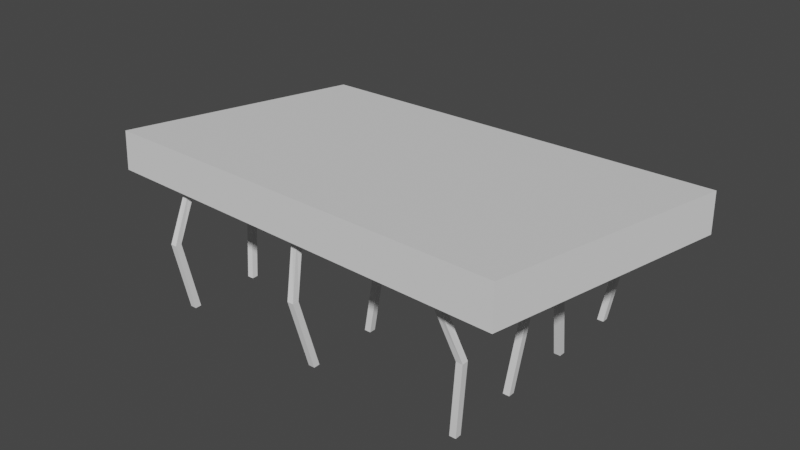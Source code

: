 # Source: awning_damage_50_pct.blend  (saved by Blender 2.90.8; exported with 4.5.12 LTS)
import bpy
from mathutils import Matrix  # noqa: F401  (used for matrix-valued properties, if any)

bpy.ops.wm.read_factory_settings(use_empty=True)
scene = bpy.context.scene
scene.name = 'Scene'

# ---- collections
col_collection = bpy.data.collections.new('Collection'); scene.collection.children.link(col_collection)

# ---- world
world_world = bpy.data.worlds.new('World'); scene.world = world_world
world_world.use_nodes = True; world_world.node_tree.nodes.clear()
_N = world_world.node_tree.nodes; _L = world_world.node_tree.links
n0 = _N.new('ShaderNodeOutputWorld'); n0.name = 'World Output'; n0.location = (300, 300)
n1 = _N.new('ShaderNodeBackground'); n1.name = 'Background'; n1.location = (10, 300)
n1.inputs[0].default_value = (0.05088, 0.05088, 0.05088, 1.0)
_L.new(n1.outputs[0], n0.inputs[0])
n0.is_active_output = True
world_world.color = (0.05088, 0.05088, 0.05088)
world_world.use_sun_shadow = False
world_world.sun_shadow_jitter_overblur = 0.0

# ---- meshes
me_cube_001 = bpy.data.meshes.new('Cube.001')
me_cube_001.from_pydata([(-5.767, -2.554, -0.5542), (-5.816, -2.475, 0.3502), (-5.021, 3.746, -1.065), (-5.071, 3.825, -0.1602), (5.052, -3.778, 0.1492), (5.002, -3.699, 1.054), (5.798, 2.522, -0.3611), (5.748, 2.601, 0.5433), (-3.709, 2.499, -3.199), (-3.376, 2.884, -0.7859), (-3.709, 2.651, -3.199), (-3.358, 3.034, -0.798), (-3.557, 2.499, -3.199), (-3.225, 2.867, -0.7761), (-3.557, 2.651, -3.199), (-3.207, 3.017, -0.7882), (-3.709, 0.7739, -3.199), (-3.578, 1.176, -0.6475), (-3.709, 0.9256, -3.199), (-3.56, 1.326, -0.6597), (-3.557, 0.7739, -3.199), (-3.427, 1.159, -0.6377), (-3.557, 0.9256, -3.199), (-3.41, 1.309, -0.6499), (-3.709, -1.063, -3.199), (-3.793, -0.6428, -0.5002), (-3.709, -0.9116, -3.199), (-3.775, -0.4927, -0.5123), (-3.557, -1.063, -3.199), (-3.643, -0.6598, -0.4904), (-3.557, -0.9116, -3.199), (-3.625, -0.5097, -0.5026), (-3.709, -2.789, -3.199), (-3.995, -2.351, -0.3618), (-3.709, -2.637, -3.199), (-3.977, -2.201, -0.374), (-3.557, -2.789, -3.199), (-3.845, -2.368, -0.352), (-3.557, -2.637, -3.199), (-3.827, -2.218, -0.3642), (-0.08423, 2.499, -3.199), (0.2188, 2.477, -0.5521), (-0.08423, 2.651, -3.199), (0.2366, 2.627, -0.5643), (0.06746, 2.499, -3.199), (0.3692, 2.46, -0.5424), (0.06746, 2.651, -3.199), (0.387, 2.61, -0.5545), (-0.08423, 0.7739, -3.199), (0.01665, 0.7693, -0.4138), (-0.08423, 0.9256, -3.199), (0.03443, 0.9194, -0.426), (0.06746, 0.7739, -3.199), (0.1671, 0.7523, -0.404), (0.06746, 0.9256, -3.199), (0.1848, 0.9024, -0.4162), (-0.08423, -1.063, -3.199), (-0.1986, -1.049, -0.2665), (-0.08423, -0.9116, -3.199), (-0.1808, -0.8992, -0.2786), (0.06746, -1.063, -3.199), (-0.0482, -1.066, -0.2567), (0.06746, -0.9116, -3.199), (-0.03043, -0.9162, -0.2689), (-0.08423, -2.789, -3.199), (-0.4008, -2.757, -0.1281), (-0.08423, -2.637, -3.199), (-0.383, -2.607, -0.1403), (0.06746, -2.789, -3.199), (-0.2504, -2.774, -0.1183), (0.06746, -2.637, -3.199), (-0.2326, -2.624, -0.1305), (3.521, 2.499, -3.199), (3.794, 2.073, -0.3197), (3.521, 2.651, -3.199), (3.812, 2.223, -0.3319), (3.673, 2.499, -3.199), (3.944, 2.056, -0.3099), (3.673, 2.651, -3.199), (3.962, 2.206, -0.3221), (3.521, 0.7739, -3.199), (3.592, 0.3649, -0.1813), (3.521, 0.9256, -3.199), (3.61, 0.5151, -0.1935), (3.673, 0.7739, -3.199), (3.742, 0.3479, -0.1716), (3.673, 0.9256, -3.199), (3.76, 0.4981, -0.1837), (3.521, -1.063, -3.199), (3.376, -1.454, -0.03402), (3.521, -0.9116, -3.199), (3.394, -1.304, -0.04618), (3.673, -1.063, -3.199), (3.527, -1.471, -0.02424), (3.673, -0.9116, -3.199), (3.545, -1.321, -0.0364), (3.521, -2.789, -3.199), (3.174, -3.162, 0.1043), (3.521, -2.637, -3.199), (3.192, -3.011, 0.09217), (3.673, -2.789, -3.199), (3.325, -3.179, 0.1141), (3.673, -2.637, -3.199), (3.342, -3.028, 0.102), (-3.866, -3.038, -1.603), (-3.866, -2.886, -1.603), (-3.715, -2.886, -1.603), (-3.715, -3.038, -1.603), (-0.2091, -3.174, -1.569), (-0.2091, -3.022, -1.569), (-0.05745, -3.022, -1.569), (-0.05745, -3.174, -1.569), (3.643, -2.809, -1.49), (3.643, -2.657, -1.49), (3.795, -2.657, -1.49), (3.795, -2.809, -1.49), (3.696, -0.8836, -1.449), (3.696, -0.7319, -1.449), (3.848, -0.7319, -1.449), (3.848, -0.8836, -1.449), (3.665, 0.3672, -1.611), (3.665, 0.5189, -1.611), (3.816, 0.5189, -1.611), (3.816, 0.3672, -1.611), (0.1963, 0.6308, -1.435), (0.1963, 0.7825, -1.435), (0.348, 0.7825, -1.435), (0.348, 0.6308, -1.435), (0.1825, -1.038, -1.537), (0.1825, -0.8864, -1.537), (0.3342, -0.8864, -1.537), (0.3342, -1.038, -1.537), (-0.09159, 2.713, -1.621), (-0.09159, 2.865, -1.621), (0.0601, 2.865, -1.621), (0.0601, 2.713, -1.621), (-3.964, -0.7215, -1.541), (-3.964, -0.5698, -1.541), (-3.812, -0.5698, -1.541), (-3.812, -0.7215, -1.541), (-3.709, 0.7739, -1.47), (-3.709, 0.9256, -1.47), (-3.557, 0.9256, -1.47), (-3.557, 0.7739, -1.47), (-3.734, 2.868, -2.078), (-3.734, 3.02, -2.078), (-3.583, 3.02, -2.078), (-3.583, 2.868, -2.078), (3.746, 2.672, -1.64), (3.758, 2.822, -1.648), (3.909, 2.811, -1.641), (3.897, 2.66, -1.633)], [], [(0, 1, 3, 2), (2, 3, 7, 6), (6, 7, 5, 4), (4, 5, 1, 0), (2, 6, 4, 0), (7, 3, 1, 5), (144, 9, 11, 145), (145, 11, 15, 146), (146, 15, 13, 147), (147, 13, 9, 144), (10, 14, 12, 8), (15, 11, 9, 13), (140, 17, 19, 141), (141, 19, 23, 142), (142, 23, 21, 143), (143, 21, 17, 140), (18, 22, 20, 16), (23, 19, 17, 21), (136, 25, 27, 137), (137, 27, 31, 138), (138, 31, 29, 139), (139, 29, 25, 136), (26, 30, 28, 24), (31, 27, 25, 29), (104, 33, 35, 105), (105, 35, 39, 106), (106, 39, 37, 107), (107, 37, 33, 104), (34, 38, 36, 32), (39, 35, 33, 37), (132, 41, 43, 133), (133, 43, 47, 134), (134, 47, 45, 135), (135, 45, 41, 132), (42, 46, 44, 40), (47, 43, 41, 45), (124, 49, 51, 125), (125, 51, 55, 126), (126, 55, 53, 127), (127, 53, 49, 124), (50, 54, 52, 48), (55, 51, 49, 53), (128, 57, 59, 129), (129, 59, 63, 130), (130, 63, 61, 131), (131, 61, 57, 128), (58, 62, 60, 56), (63, 59, 57, 61), (108, 65, 67, 109), (109, 67, 71, 110), (110, 71, 69, 111), (111, 69, 65, 108), (66, 70, 68, 64), (71, 67, 65, 69), (148, 73, 75, 149), (149, 75, 79, 150), (150, 79, 77, 151), (151, 77, 73, 148), (74, 78, 76, 72), (79, 75, 73, 77), (120, 81, 83, 121), (121, 83, 87, 122), (122, 87, 85, 123), (123, 85, 81, 120), (82, 86, 84, 80), (87, 83, 81, 85), (116, 89, 91, 117), (117, 91, 95, 118), (118, 95, 93, 119), (119, 93, 89, 116), (90, 94, 92, 88), (95, 91, 89, 93), (112, 97, 99, 113), (113, 99, 103, 114), (114, 103, 101, 115), (115, 101, 97, 112), (98, 102, 100, 96), (103, 99, 97, 101), (36, 107, 104, 32), (38, 106, 107, 36), (34, 105, 106, 38), (32, 104, 105, 34), (68, 111, 108, 64), (70, 110, 111, 68), (66, 109, 110, 70), (64, 108, 109, 66), (100, 115, 112, 96), (102, 114, 115, 100), (98, 113, 114, 102), (96, 112, 113, 98), (92, 119, 116, 88), (94, 118, 119, 92), (90, 117, 118, 94), (88, 116, 117, 90), (84, 123, 120, 80), (86, 122, 123, 84), (82, 121, 122, 86), (80, 120, 121, 82), (52, 127, 124, 48), (54, 126, 127, 52), (50, 125, 126, 54), (48, 124, 125, 50), (60, 131, 128, 56), (62, 130, 131, 60), (58, 129, 130, 62), (56, 128, 129, 58), (44, 135, 132, 40), (46, 134, 135, 44), (42, 133, 134, 46), (40, 132, 133, 42), (28, 139, 136, 24), (30, 138, 139, 28), (26, 137, 138, 30), (24, 136, 137, 26), (20, 143, 140, 16), (22, 142, 143, 20), (18, 141, 142, 22), (16, 140, 141, 18), (12, 147, 144, 8), (14, 146, 147, 12), (10, 145, 146, 14), (8, 144, 145, 10), (76, 151, 148, 72), (78, 150, 151, 76), (74, 149, 150, 78), (72, 148, 149, 74)])
_uv = me_cube_001.uv_layers.new(name='UVMap')
_uv.uv.foreach_set('vector', [0.03852, 0.5385, 0.03852, 0.5, 0.3077, 0.5, 0.3077, 0.5385, 0.3077, 0.5385, 0.3462, 0.5385, 0.3462, 0.9999, 0.3077, 0.9999, 0.3077, 5.895e-05, 0.3077, 0.03852, 0.03852, 0.03852, 0.03852, 5.883e-05, 0.03852, 0.9999, 5.883e-05, 0.9999, 5.886e-05, 0.5385, 0.03852, 0.5385, 0.3077, 0.5385, 0.3077, 0.9999, 0.03852, 0.9999, 0.03852, 0.5385, 0.3077, 0.03852, 0.3077, 0.5, 0.03852, 0.5, 0.03852, 0.03852, 0.5365, 0.0, 0.625, 0.0, 0.625, 0.25, 0.5365, 0.25, 0.5365, 0.25, 0.625, 0.25, 0.625, 0.5, 0.5365, 0.5, 0.5365, 0.5, 0.625, 0.5, 0.625, 0.75, 0.5365, 0.75, 0.5365, 0.75, 0.625, 0.75, 0.625, 1.0, 0.5365, 1.0, 0.125, 0.5, 0.375, 0.5, 0.375, 0.75, 0.125, 0.75, 0.625, 0.5, 0.875, 0.5, 0.875, 0.75, 0.625, 0.75, 0.5263, 0.0, 0.625, 0.0, 0.625, 0.25, 0.5263, 0.25, 0.5263, 0.25, 0.625, 0.25, 0.625, 0.5, 0.5263, 0.5, 0.5263, 0.5, 0.625, 0.5, 0.625, 0.75, 0.5263, 0.75, 0.5263, 0.75, 0.625, 0.75, 0.625, 1.0, 0.5263, 1.0, 0.125, 0.5, 0.375, 0.5, 0.375, 0.75, 0.125, 0.75, 0.625, 0.5, 0.875, 0.5, 0.875, 0.75, 0.625, 0.75, 0.5555, 0.0, 0.625, 0.0, 0.625, 0.25, 0.5555, 0.25, 0.5555, 0.25, 0.625, 0.25, 0.625, 0.5, 0.5555, 0.5, 0.5555, 0.5, 0.625, 0.5, 0.625, 0.75, 0.5555, 0.75, 0.5555, 0.75, 0.625, 0.75, 0.625, 1.0, 0.5555, 1.0, 0.125, 0.5, 0.375, 0.5, 0.375, 0.75, 0.125, 0.75, 0.625, 0.5, 0.875, 0.5, 0.875, 0.75, 0.625, 0.75, 0.5559, 0.0, 0.625, 0.0, 0.625, 0.25, 0.5559, 0.25, 0.5559, 0.25, 0.625, 0.25, 0.625, 0.5, 0.5559, 0.5, 0.5559, 0.5, 0.625, 0.5, 0.625, 0.75, 0.5559, 0.75, 0.5559, 0.75, 0.625, 0.75, 0.625, 1.0, 0.5559, 1.0, 0.125, 0.5, 0.375, 0.5, 0.375, 0.75, 0.125, 0.75, 0.625, 0.5, 0.875, 0.5, 0.875, 0.75, 0.625, 0.75, 0.5415, 0.0, 0.625, 0.0, 0.625, 0.25, 0.5415, 0.25, 0.5415, 0.25, 0.625, 0.25, 0.625, 0.5, 0.5415, 0.5, 0.5415, 0.5, 0.625, 0.5, 0.625, 0.75, 0.5415, 0.75, 0.5415, 0.75, 0.625, 0.75, 0.625, 1.0, 0.5415, 1.0, 0.125, 0.5, 0.375, 0.5, 0.375, 0.75, 0.125, 0.75, 0.625, 0.5, 0.875, 0.5, 0.875, 0.75, 0.625, 0.75, 0.5778, 0.0, 0.625, 0.0, 0.625, 0.25, 0.5778, 0.25, 0.5778, 0.25, 0.625, 0.25, 0.625, 0.5, 0.5778, 0.5, 0.5778, 0.5, 0.625, 0.5, 0.625, 0.75, 0.5778, 0.75, 0.5778, 0.75, 0.625, 0.75, 0.625, 1.0, 0.5778, 1.0, 0.125, 0.5, 0.375, 0.5, 0.375, 0.75, 0.125, 0.75, 0.625, 0.5, 0.875, 0.5, 0.875, 0.75, 0.625, 0.75, 0.5459, 0.0, 0.625, 0.0, 0.625, 0.25, 0.5459, 0.25, 0.5459, 0.25, 0.625, 0.25, 0.625, 0.5, 0.5459, 0.5, 0.5459, 0.5, 0.625, 0.5, 0.625, 0.75, 0.5459, 0.75, 0.5459, 0.75, 0.625, 0.75, 0.625, 1.0, 0.5459, 1.0, 0.125, 0.5, 0.375, 0.5, 0.375, 0.75, 0.125, 0.75, 0.625, 0.5, 0.875, 0.5, 0.875, 0.75, 0.625, 0.75, 0.5552, 0.0, 0.625, 0.0, 0.625, 0.25, 0.5552, 0.25, 0.5552, 0.25, 0.625, 0.25, 0.625, 0.5, 0.5552, 0.5, 0.5552, 0.5, 0.625, 0.5, 0.625, 0.75, 0.5552, 0.75, 0.5552, 0.75, 0.625, 0.75, 0.625, 1.0, 0.5552, 1.0, 0.125, 0.5, 0.375, 0.5, 0.375, 0.75, 0.125, 0.75, 0.625, 0.5, 0.875, 0.5, 0.875, 0.75, 0.625, 0.75, 0.5399, 0.0, 0.625, 0.0, 0.625, 0.25, 0.5399, 0.25, 0.5399, 0.25, 0.625, 0.25, 0.625, 0.5, 0.5399, 0.5, 0.5399, 0.5, 0.625, 0.5, 0.625, 0.75, 0.5399, 0.75, 0.5399, 0.75, 0.625, 0.75, 0.625, 1.0, 0.5399, 1.0, 0.125, 0.5, 0.375, 0.5, 0.375, 0.75, 0.125, 0.75, 0.625, 0.5, 0.875, 0.5, 0.875, 0.75, 0.625, 0.75, 0.5632, 0.0, 0.625, 0.0, 0.625, 0.25, 0.5632, 0.25, 0.5632, 0.25, 0.625, 0.25, 0.625, 0.5, 0.5632, 0.5, 0.5632, 0.5, 0.625, 0.5, 0.625, 0.75, 0.5632, 0.75, 0.5632, 0.75, 0.625, 0.75, 0.625, 1.0, 0.5632, 1.0, 0.125, 0.5, 0.375, 0.5, 0.375, 0.75, 0.125, 0.75, 0.625, 0.5, 0.875, 0.5, 0.875, 0.75, 0.625, 0.75, 0.5582, 0.0, 0.625, 0.0, 0.625, 0.25, 0.5582, 0.25, 0.5582, 0.25, 0.625, 0.25, 0.625, 0.5, 0.5582, 0.5, 0.5582, 0.5, 0.625, 0.5, 0.625, 0.75, 0.5582, 0.75, 0.5582, 0.75, 0.625, 0.75, 0.625, 1.0, 0.5582, 1.0, 0.125, 0.5, 0.375, 0.5, 0.375, 0.75, 0.125, 0.75, 0.625, 0.5, 0.875, 0.5, 0.875, 0.75, 0.625, 0.75, 0.5469, 0.0, 0.625, 0.0, 0.625, 0.25, 0.5469, 0.25, 0.5469, 0.25, 0.625, 0.25, 0.625, 0.5, 0.5469, 0.5, 0.5469, 0.5, 0.625, 0.5, 0.625, 0.75, 0.5469, 0.75, 0.5469, 0.75, 0.625, 0.75, 0.625, 1.0, 0.5469, 1.0, 0.125, 0.5, 0.375, 0.5, 0.375, 0.75, 0.125, 0.75, 0.625, 0.5, 0.875, 0.5, 0.875, 0.75, 0.625, 0.75, 0.375, 0.75, 0.5559, 0.75, 0.5559, 1.0, 0.375, 1.0, 0.375, 0.5, 0.5559, 0.5, 0.5559, 0.75, 0.375, 0.75, 0.375, 0.25, 0.5559, 0.25, 0.5559, 0.5, 0.375, 0.5, 0.375, 0.0, 0.5559, 0.0, 0.5559, 0.25, 0.375, 0.25, 0.375, 0.75, 0.5552, 0.75, 0.5552, 1.0, 0.375, 1.0, 0.375, 0.5, 0.5552, 0.5, 0.5552, 0.75, 0.375, 0.75, 0.375, 0.25, 0.5552, 0.25, 0.5552, 0.5, 0.375, 0.5, 0.375, 0.0, 0.5552, 0.0, 0.5552, 0.25, 0.375, 0.25, 0.375, 0.75, 0.5469, 0.75, 0.5469, 1.0, 0.375, 1.0, 0.375, 0.5, 0.5469, 0.5, 0.5469, 0.75, 0.375, 0.75, 0.375, 0.25, 0.5469, 0.25, 0.5469, 0.5, 0.375, 0.5, 0.375, 0.0, 0.5469, 0.0, 0.5469, 0.25, 0.375, 0.25, 0.375, 0.75, 0.5582, 0.75, 0.5582, 1.0, 0.375, 1.0, 0.375, 0.5, 0.5582, 0.5, 0.5582, 0.75, 0.375, 0.75, 0.375, 0.25, 0.5582, 0.25, 0.5582, 0.5, 0.375, 0.5, 0.375, 0.0, 0.5582, 0.0, 0.5582, 0.25, 0.375, 0.25, 0.375, 0.75, 0.5632, 0.75, 0.5632, 1.0, 0.375, 1.0, 0.375, 0.5, 0.5632, 0.5, 0.5632, 0.75, 0.375, 0.75, 0.375, 0.25, 0.5632, 0.25, 0.5632, 0.5, 0.375, 0.5, 0.375, 0.0, 0.5632, 0.0, 0.5632, 0.25, 0.375, 0.25, 0.375, 0.75, 0.5778, 0.75, 0.5778, 1.0, 0.375, 1.0, 0.375, 0.5, 0.5778, 0.5, 0.5778, 0.75, 0.375, 0.75, 0.375, 0.25, 0.5778, 0.25, 0.5778, 0.5, 0.375, 0.5, 0.375, 0.0, 0.5778, 0.0, 0.5778, 0.25, 0.375, 0.25, 0.375, 0.75, 0.5459, 0.75, 0.5459, 1.0, 0.375, 1.0, 0.375, 0.5, 0.5459, 0.5, 0.5459, 0.75, 0.375, 0.75, 0.375, 0.25, 0.5459, 0.25, 0.5459, 0.5, 0.375, 0.5, 0.375, 0.0, 0.5459, 0.0, 0.5459, 0.25, 0.375, 0.25, 0.375, 0.75, 0.5415, 0.75, 0.5415, 1.0, 0.375, 1.0, 0.375, 0.5, 0.5415, 0.5, 0.5415, 0.75, 0.375, 0.75, 0.375, 0.25, 0.5415, 0.25, 0.5415, 0.5, 0.375, 0.5, 0.375, 0.0, 0.5415, 0.0, 0.5415, 0.25, 0.375, 0.25, 0.375, 0.75, 0.5555, 0.75, 0.5555, 1.0, 0.375, 1.0, 0.375, 0.5, 0.5555, 0.5, 0.5555, 0.75, 0.375, 0.75, 0.375, 0.25, 0.5555, 0.25, 0.5555, 0.5, 0.375, 0.5, 0.375, 0.0, 0.5555, 0.0, 0.5555, 0.25, 0.375, 0.25, 0.375, 0.75, 0.5263, 0.75, 0.5263, 1.0, 0.375, 1.0, 0.375, 0.5, 0.5263, 0.5, 0.5263, 0.75, 0.375, 0.75, 0.375, 0.25, 0.5263, 0.25, 0.5263, 0.5, 0.375, 0.5, 0.375, 0.0, 0.5263, 0.0, 0.5263, 0.25, 0.375, 0.25, 0.375, 0.75, 0.5365, 0.75, 0.5365, 1.0, 0.375, 1.0, 0.375, 0.5, 0.5365, 0.5, 0.5365, 0.75, 0.375, 0.75, 0.375, 0.25, 0.5365, 0.25, 0.5365, 0.5, 0.375, 0.5, 0.375, 0.0, 0.5365, 0.0, 0.5365, 0.25, 0.375, 0.25, 0.375, 0.75, 0.5399, 0.75, 0.5399, 1.0, 0.375, 1.0, 0.375, 0.5, 0.5399, 0.5, 0.5399, 0.75, 0.375, 0.75, 0.375, 0.25, 0.5399, 0.25, 0.5399, 0.5, 0.375, 0.5, 0.375, 0.0, 0.5399, 0.0, 0.5399, 0.25, 0.375, 0.25])
me_cube_001.use_remesh_fix_poles = True
me_cube_001.use_remesh_preserve_attributes = False
me_cube_001.use_mirror_vertex_groups = False
me_cube_001.update()

# ---- objects
ob_cube = bpy.data.objects.new('Cube', me_cube_001)

# ---- transforms, parenting, visibility, modifiers, constraints
ob_cube.location = (0.0, 0.0, 0.0)
ob_cube.lineart.crease_threshold = 0.0

# ---- collection membership
col_collection.objects.link(ob_cube)

# ---- scene / render settings (as saved in the file)
scene.frame_start = 1; scene.frame_end = 250; scene.frame_set(1)
scene.render.engine = 'BLENDER_EEVEE_NEXT'
scene.cycles.use_denoising = False
scene.cycles.samples = 128
scene.cycles.sampling_pattern = 'TABULATED_SOBOL'
scene.cycles.use_adaptive_sampling = False
scene.cycles.use_light_tree = False
scene.view_settings.view_transform = 'Filmic'
bpy.context.view_layer.update()

# ---- added for rendering (the .blend has no active camera and no usable light): camera, sun
cam_auto = bpy.data.cameras.new('AutoCamera')
cam_auto.lens = 50.0
cam_auto.sensor_width = 36.0
cam_auto.clip_end = 1000.0
ob_auto_camera = bpy.data.objects.new('AutoCamera', cam_auto)
scene.collection.objects.link(ob_auto_camera)
ob_auto_camera.location = (13.4231, -16.0953, 9.67327)
ob_auto_camera.rotation_euler = (1.09748, -7.21219e-08, 0.694738)
scene.camera = ob_auto_camera
light_auto_sun = bpy.data.lights.new('AutoSun', 'SUN')
light_auto_sun.energy = 3.0
light_auto_sun.angle = 0.0523599
ob_auto_sun = bpy.data.objects.new('AutoSun', light_auto_sun)
scene.collection.objects.link(ob_auto_sun)
ob_auto_sun.rotation_euler = (0.872665, 0.174533, 0.523599)
bpy.context.view_layer.update()
